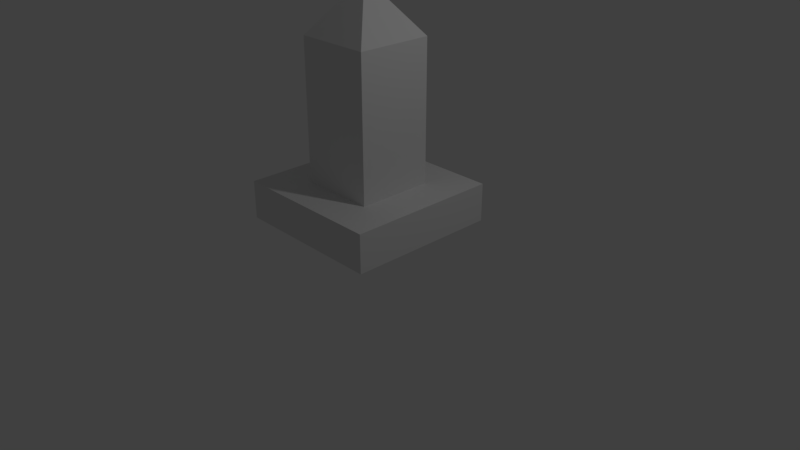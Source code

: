 # Source: BasicTower.blend  (saved by Blender 2.79.0; exported with 4.5.12 LTS)
import bpy
from mathutils import Matrix  # noqa: F401  (used for matrix-valued properties, if any)

bpy.ops.wm.read_factory_settings(use_empty=True)
scene = bpy.context.scene
scene.name = 'Scene'

# ---- collections
col_collection_1 = bpy.data.collections.new('Collection 1'); scene.collection.children.link(col_collection_1)

# ---- materials (node trees are filled in below, after node groups)
mat_material_010 = bpy.data.materials.new('Material.010')
mat_material_010.alpha_threshold = 0.0
mat_material_010.use_transparent_shadow = False
mat_material_010.roughness = 0.5
mat_material_007 = bpy.data.materials.new('Material.007')
mat_material_007.alpha_threshold = 0.0
mat_material_007.use_transparent_shadow = False
mat_material_007.roughness = 0.5

# ---- material node trees

# ---- world
world_world = bpy.data.worlds.new('World'); scene.world = world_world
world_world.color = (0.05088, 0.05088, 0.05088)
world_world.use_sun_shadow = False
world_world.sun_shadow_jitter_overblur = 0.0
world_world.cycles.sampling_method = 'MANUAL'

# ---- cameras
cam_camera = bpy.data.cameras.new('Camera')
cam_camera.clip_end = 100.0
cam_camera.lens = 35.0
cam_camera.sensor_width = 32.0
cam_camera.sensor_height = 18.0
cam_camera.ortho_scale = 7.314
cam_camera.dof.focus_distance = 0.0
cam_camera.dof.aperture_fstop = 128.0

# ---- lights
light_lamp = bpy.data.lights.new('Lamp', 'POINT')
light_lamp.transmission_factor = 0.0
light_lamp.cutoff_distance = 30.0
light_lamp.energy = 100.0
light_lamp.shadow_buffer_clip_start = 1.001
light_lamp.shadow_soft_size = 0.1
light_lamp.shadow_maximum_resolution = 0.006
light_lamp.use_absolute_resolution = True

# ---- meshes
me_cube_004 = bpy.data.meshes.new('Cube.004')
me_cube_004.from_pydata([(-1.0, -1.0, -1.0), (-1.0, -1.0, 1.0), (-1.0, 1.0, -1.0), (-1.0, 1.0, 1.0), (1.0, -1.0, -1.0), (1.0, -1.0, 1.0), (1.0, 1.0, -1.0), (1.0, 1.0, 1.0), (0.0, 0.0, 1.75), (0.0, 0.0, -1.75)], [], [(0, 1, 3, 2), (2, 3, 7, 6), (6, 7, 5, 4), (4, 5, 1, 0), (0, 2, 9), (3, 1, 8), (1, 5, 8), (8, 5, 7), (7, 3, 8), (2, 6, 9), (6, 4, 9), (9, 4, 0)])
_uv = me_cube_004.uv_layers.new(name='UVMap')
_uv.uv.foreach_set('vector', [0.7506, 0.222, 0.7506, 0.714, 0.5048, 0.714, 0.5048, 0.222, 0.5048, 0.222, 0.5048, 0.714, 0.2528, 0.714, 0.2528, 0.222, 0.2528, 0.222, 0.2528, 0.714, -0.0002213, 0.714, -0.0002213, 0.222, 0.9958, 0.222, 0.9958, 0.714, 0.7506, 0.714, 0.7506, 0.222, 0.7506, 0.222, 0.5048, 0.222, 0.6355, 0.06022, 0.5048, 0.714, 0.7506, 0.714, 0.6271, 0.8963, 0.7506, 0.714, 0.9958, 0.714, 0.8725, 0.8857, 0.1243, 0.9025, -0.0002213, 0.714, 0.2528, 0.714, 0.2528, 0.714, 0.5048, 0.714, 0.3869, 0.8967, 0.5048, 0.222, 0.2528, 0.222, 0.3874, 0.05619, 0.2528, 0.222, -0.0002213, 0.222, 0.1384, 0.05585, 0.8789, 0.05487, 0.9958, 0.222, 0.7506, 0.222])
me_cube_004.materials.append(mat_material_010)
me_cube_004.use_remesh_preserve_volume = False
me_cube_004.use_remesh_preserve_attributes = False
me_cube_004.use_mirror_vertex_groups = False
me_cube_004.update()
me_cube = bpy.data.meshes.new('Cube')
me_cube.from_pydata([(1.0, 1.0, 1.0), (1.0, -1.0, 1.0), (-1.0, -1.0, 1.0), (-1.0, 1.0, 1.0), (1.0, 1.0, 0.5), (1.0, -1.0, 0.5), (-1.0, -1.0, 0.5), (-1.0, 1.0, 0.5), (-0.5, 0.5, 2.83), (0.5, 0.5, 2.83), (0.5, -0.5, 2.83), (-0.5, -0.5, 2.83), (-1.49e-07, -1.788e-07, 3.489), (-0.5, 0.5, 1.0), (0.5, 0.5, 1.0), (0.5, -0.5, 1.0), (-0.5, -0.5, 1.0)], [], [(16, 15, 10, 11), (11, 10, 12), (10, 15, 14, 9), (13, 16, 11, 8), (11, 12, 8), (10, 9, 12), (9, 8, 12), (9, 14, 13, 8), (13, 14, 0, 3), (15, 1, 0, 14), (13, 3, 2, 16), (16, 2, 1, 15), (0, 1, 5, 4), (0, 4, 7, 3), (6, 5, 1, 2), (2, 3, 7, 6), (6, 7, 4, 5)])
_uv = me_cube.uv_layers.new(name='UVMap.002')
_uv.uv.foreach_set('vector', [0.5812, 0.5218, 0.7318, 0.5218, 0.7318, 0.8289, 0.5812, 0.8289, 0.5812, 0.8289, 0.7318, 0.8289, 0.6565, 0.9394, 0.2799, 0.8289, 0.2799, 0.5218, 0.4306, 0.5218, 0.4306, 0.8289, 0.5812, 0.9394, 0.4306, 0.9394, 0.4306, 0.6323, 0.5812, 0.6323, 0.4306, 0.6323, 0.5059, 0.5218, 0.5812, 0.6323, 0.2799, 0.8289, 0.4306, 0.8289, 0.3552, 0.9394, 0.7318, 0.8289, 0.8824, 0.8289, 0.8071, 0.9394, 0.7318, 0.8289, 0.7318, 0.5218, 0.8824, 0.5218, 0.8824, 0.8289, 0.09412, 0.3274, 0.2086, 0.3279, 0.271, 0.3851, 0.03285, 0.3847, 0.2091, 0.2137, 0.271, 0.156, 0.271, 0.3851, 0.2086, 0.3279, 0.09412, 0.3274, 0.03285, 0.3847, 0.03285, 0.156, 0.09471, 0.2128, 0.09471, 0.2128, 0.03285, 0.156, 0.271, 0.156, 0.2091, 0.2137, 0.5128, 0.156, 0.271, 0.156, 0.271, 0.08916, 0.5128, 0.08916, 0.5128, 0.156, 0.5128, 0.08916, 0.7457, 0.08916, 0.7457, 0.156, 0.03285, 0.08916, 0.271, 0.08916, 0.271, 0.156, 0.03285, 0.156, 0.9794, 0.156, 0.7457, 0.156, 0.7457, 0.08916, 0.9794, 0.08916, 0.9538, 0.0847, 0.9538, 0.3946, 0.6439, 0.3946, 0.6439, 0.0847])
me_cube.materials.append(mat_material_007)
me_cube.use_remesh_preserve_volume = False
me_cube.use_remesh_preserve_attributes = False
me_cube.use_mirror_vertex_groups = False
me_cube.auto_texspace = False
me_cube.update()

# ---- objects
ob_cube_001 = bpy.data.objects.new('Cube.001', me_cube_004)
ob_cube = bpy.data.objects.new('Cube', me_cube)
ob_lamp = bpy.data.objects.new('Lamp', light_lamp)
ob_camera = bpy.data.objects.new('Camera', cam_camera)

# ---- transforms, parenting, visibility, modifiers, constraints
ob_cube_001.location = (0.0, 0.0, 4.5)
ob_cube_001.scale = (0.125, 0.125, 0.25)
ob_cube_001.lineart.crease_threshold = 0.0
ob_cube.location = (0.0, 0.0, 0.0)
ob_cube.lock_rotations_4d = False
ob_cube.empty_display_type = 'ARROWS'
ob_cube.show_texture_space = True
ob_cube.lineart.crease_threshold = 0.0
ob_lamp.location = (4.076, 1.005, 5.904)
ob_lamp.rotation_euler = (0.6503, 0.05522, 1.866)
ob_lamp.lock_rotations_4d = False
ob_lamp.empty_display_type = 'ARROWS'
ob_lamp.color = (0.0, 0.0, 0.0, 0.0)
ob_lamp.lineart.crease_threshold = 0.0
ob_camera.location = (7.481, -6.508, 5.344)
ob_camera.rotation_euler = (1.109, 0.0, 0.8149)
ob_camera.lock_rotations_4d = False
ob_camera.empty_display_type = 'ARROWS'
ob_camera.color = (0.0, 0.0, 0.0, 0.0)
ob_camera.display_type = 'WIRE'
ob_camera.lineart.crease_threshold = 0.0

# ---- collection membership
col_collection_1.objects.link(ob_cube_001)
col_collection_1.objects.link(ob_cube)
col_collection_1.objects.link(ob_lamp)
col_collection_1.objects.link(ob_camera)

# ---- scene / render settings (as saved in the file)
scene.camera = ob_camera
scene.frame_start = 1; scene.frame_end = 250; scene.frame_set(1)
scene.render.engine = 'BLENDER_EEVEE_NEXT'
scene.render.resolution_percentage = 50
scene.render.dither_intensity = 0.0
scene.cycles.use_denoising = False
scene.cycles.samples = 128
scene.cycles.sampling_pattern = 'TABULATED_SOBOL'
scene.cycles.use_adaptive_sampling = False
scene.cycles.use_light_tree = False
scene.cycles.blur_glossy = 0.0
scene.cycles.sample_clamp_indirect = 0.0
scene.view_settings.view_transform = 'Standard'
bpy.context.view_layer.update()
